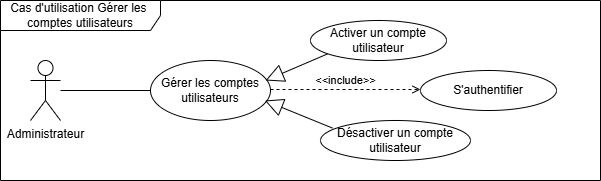

The diagram above was exported from draw.io. Its source (the exported page's mxGraphModel, read from the mxfile embedded in the PNG):
<mxGraphModel dx="1042" dy="626" grid="1" gridSize="10" guides="1" tooltips="1" connect="1" arrows="1" fold="1" page="1" pageScale="1" pageWidth="827" pageHeight="1169" math="0" shadow="0">
  <root>
    <mxCell id="0" />
    <mxCell id="1" parent="0" />
    <mxCell id="66ubSZqImtvmg5t492-C-1" value="Cas d'utilisation Gérer les&amp;nbsp;&lt;div&gt;comptes utilisateurs&lt;/div&gt;" style="shape=umlFrame;whiteSpace=wrap;html=1;pointerEvents=0;recursiveResize=0;container=1;collapsible=0;width=160;" vertex="1" parent="1">
      <mxGeometry x="80" y="120" width="600" height="180" as="geometry" />
    </mxCell>
    <mxCell id="66ubSZqImtvmg5t492-C-2" value="Administrateur" style="shape=umlActor;verticalLabelPosition=bottom;verticalAlign=top;html=1;" vertex="1" parent="66ubSZqImtvmg5t492-C-1">
      <mxGeometry x="30" y="60" width="30" height="60" as="geometry" />
    </mxCell>
    <mxCell id="66ubSZqImtvmg5t492-C-5" value="" style="endArrow=none;html=1;rounded=0;" edge="1" parent="66ubSZqImtvmg5t492-C-1">
      <mxGeometry width="50" height="50" relative="1" as="geometry">
        <mxPoint x="60" y="90" as="sourcePoint" />
        <mxPoint x="150" y="90" as="targetPoint" />
      </mxGeometry>
    </mxCell>
    <mxCell id="66ubSZqImtvmg5t492-C-6" value="Gérer les comptes utilisateurs" style="ellipse;whiteSpace=wrap;html=1;" vertex="1" parent="66ubSZqImtvmg5t492-C-1">
      <mxGeometry x="150" y="60" width="120" height="60" as="geometry" />
    </mxCell>
    <mxCell id="66ubSZqImtvmg5t492-C-7" value="" style="endArrow=block;endSize=16;endFill=0;html=1;rounded=0;" edge="1" parent="66ubSZqImtvmg5t492-C-1">
      <mxGeometry width="160" relative="1" as="geometry">
        <mxPoint x="335" y="50" as="sourcePoint" />
        <mxPoint x="265" y="80" as="targetPoint" />
      </mxGeometry>
    </mxCell>
    <mxCell id="66ubSZqImtvmg5t492-C-8" value="" style="endArrow=block;endSize=16;endFill=0;html=1;rounded=0;entryX=0.953;entryY=0.667;entryDx=0;entryDy=0;entryPerimeter=0;exitX=0.08;exitY=0.19;exitDx=0;exitDy=0;exitPerimeter=0;" edge="1" parent="66ubSZqImtvmg5t492-C-1" source="66ubSZqImtvmg5t492-C-17" target="66ubSZqImtvmg5t492-C-6">
      <mxGeometry width="160" relative="1" as="geometry">
        <mxPoint x="350" y="105" as="sourcePoint" />
        <mxPoint x="270" y="100" as="targetPoint" />
      </mxGeometry>
    </mxCell>
    <mxCell id="66ubSZqImtvmg5t492-C-9" value="Activer un compte utilisateur" style="ellipse;whiteSpace=wrap;html=1;" vertex="1" parent="66ubSZqImtvmg5t492-C-1">
      <mxGeometry x="310" y="20" width="136" height="40" as="geometry" />
    </mxCell>
    <mxCell id="66ubSZqImtvmg5t492-C-17" value="Désactiver un compte utilisateur" style="ellipse;whiteSpace=wrap;html=1;" vertex="1" parent="66ubSZqImtvmg5t492-C-1">
      <mxGeometry x="320" y="120" width="150" height="40" as="geometry" />
    </mxCell>
    <mxCell id="66ubSZqImtvmg5t492-C-18" value="&amp;lt;&amp;lt;include&amp;gt;&amp;gt;" style="html=1;verticalAlign=bottom;labelBackgroundColor=none;endArrow=open;endFill=0;dashed=1;rounded=0;" edge="1" parent="66ubSZqImtvmg5t492-C-1">
      <mxGeometry width="160" relative="1" as="geometry">
        <mxPoint x="270" y="89" as="sourcePoint" />
        <mxPoint x="420" y="89" as="targetPoint" />
      </mxGeometry>
    </mxCell>
    <mxCell id="66ubSZqImtvmg5t492-C-20" value="S'authentifier" style="ellipse;whiteSpace=wrap;html=1;" vertex="1" parent="66ubSZqImtvmg5t492-C-1">
      <mxGeometry x="420" y="70" width="136" height="40" as="geometry" />
    </mxCell>
  </root>
</mxGraphModel>